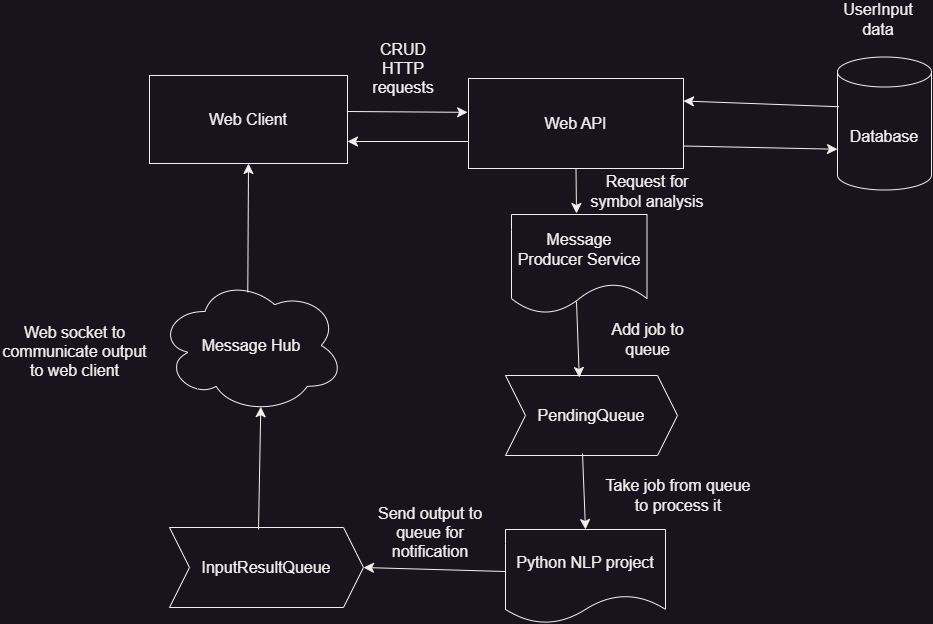

The diagram above was exported from draw.io. Its source (the exported page's mxGraphModel, read from the mxfile embedded in the PNG):
<mxGraphModel dx="2550" dy="1258" grid="0" gridSize="10" guides="1" tooltips="1" connect="1" arrows="1" fold="1" page="0" pageScale="1" pageWidth="827" pageHeight="1169" math="0" shadow="0">
  <root>
    <mxCell id="0" />
    <mxCell id="1" parent="0" />
    <mxCell id="85M9wM3luicB5b87Oo5U-1" value="Web Client" style="rounded=0;whiteSpace=wrap;html=1;fontSize=16;" parent="1" vertex="1">
      <mxGeometry x="-201" y="-22" width="198" height="88" as="geometry" />
    </mxCell>
    <mxCell id="85M9wM3luicB5b87Oo5U-2" value="" style="endArrow=classic;html=1;rounded=0;fontSize=12;startSize=8;endSize=8;curved=1;exitX=0.997;exitY=0.409;exitDx=0;exitDy=0;exitPerimeter=0;entryX=-0.004;entryY=0.376;entryDx=0;entryDy=0;entryPerimeter=0;" parent="1" source="85M9wM3luicB5b87Oo5U-1" target="85M9wM3luicB5b87Oo5U-3" edge="1">
      <mxGeometry width="50" height="50" relative="1" as="geometry">
        <mxPoint x="-3" y="28" as="sourcePoint" />
        <mxPoint x="136" y="28" as="targetPoint" />
      </mxGeometry>
    </mxCell>
    <mxCell id="85M9wM3luicB5b87Oo5U-3" value="Web API" style="rounded=0;whiteSpace=wrap;html=1;fontSize=16;" parent="1" vertex="1">
      <mxGeometry x="118" y="-19" width="215" height="90" as="geometry" />
    </mxCell>
    <mxCell id="85M9wM3luicB5b87Oo5U-4" value="" style="endArrow=classic;html=1;rounded=0;fontSize=12;startSize=8;endSize=8;curved=1;entryX=1;entryY=0.75;entryDx=0;entryDy=0;exitX=0;exitY=0.7;exitDx=0;exitDy=0;exitPerimeter=0;" parent="1" source="85M9wM3luicB5b87Oo5U-3" target="85M9wM3luicB5b87Oo5U-1" edge="1">
      <mxGeometry width="50" height="50" relative="1" as="geometry">
        <mxPoint x="118" y="51" as="sourcePoint" />
        <mxPoint x="168" y="1" as="targetPoint" />
      </mxGeometry>
    </mxCell>
    <mxCell id="85M9wM3luicB5b87Oo5U-5" value="Database" style="shape=cylinder3;whiteSpace=wrap;html=1;boundedLbl=1;backgroundOutline=1;size=15;fontSize=16;" parent="1" vertex="1">
      <mxGeometry x="487" y="-40.5" width="94" height="133" as="geometry" />
    </mxCell>
    <mxCell id="85M9wM3luicB5b87Oo5U-6" value="" style="endArrow=classic;html=1;rounded=0;fontSize=12;startSize=8;endSize=8;curved=1;exitX=1;exitY=0.75;exitDx=0;exitDy=0;entryX=0;entryY=0;entryDx=0;entryDy=92.25;entryPerimeter=0;" parent="1" source="85M9wM3luicB5b87Oo5U-3" target="85M9wM3luicB5b87Oo5U-5" edge="1">
      <mxGeometry width="50" height="50" relative="1" as="geometry">
        <mxPoint x="249" y="74" as="sourcePoint" />
        <mxPoint x="492" y="43" as="targetPoint" />
      </mxGeometry>
    </mxCell>
    <mxCell id="85M9wM3luicB5b87Oo5U-7" value="" style="endArrow=classic;html=1;rounded=0;fontSize=12;startSize=8;endSize=8;curved=1;entryX=1;entryY=0.25;entryDx=0;entryDy=0;exitX=0.015;exitY=0.374;exitDx=0;exitDy=0;exitPerimeter=0;" parent="1" source="85M9wM3luicB5b87Oo5U-5" target="85M9wM3luicB5b87Oo5U-3" edge="1">
      <mxGeometry width="50" height="50" relative="1" as="geometry">
        <mxPoint x="250" y="179" as="sourcePoint" />
        <mxPoint x="250" y="104" as="targetPoint" />
      </mxGeometry>
    </mxCell>
    <mxCell id="85M9wM3luicB5b87Oo5U-8" value="Message Hub" style="ellipse;shape=cloud;whiteSpace=wrap;html=1;fontSize=16;" parent="1" vertex="1">
      <mxGeometry x="-192" y="180" width="186" height="136" as="geometry" />
    </mxCell>
    <mxCell id="85M9wM3luicB5b87Oo5U-11" value="" style="endArrow=classic;html=1;rounded=0;fontSize=12;startSize=8;endSize=8;curved=1;entryX=0.5;entryY=1;entryDx=0;entryDy=0;exitX=0.48;exitY=0.109;exitDx=0;exitDy=0;exitPerimeter=0;" parent="1" source="85M9wM3luicB5b87Oo5U-8" target="85M9wM3luicB5b87Oo5U-1" edge="1">
      <mxGeometry width="50" height="50" relative="1" as="geometry">
        <mxPoint x="-112" y="192" as="sourcePoint" />
        <mxPoint x="-117" y="79" as="targetPoint" />
      </mxGeometry>
    </mxCell>
    <mxCell id="85M9wM3luicB5b87Oo5U-12" value="Message Producer Service" style="shape=document;whiteSpace=wrap;html=1;boundedLbl=1;fontSize=16;" parent="1" vertex="1">
      <mxGeometry x="161" y="117" width="135.5" height="99" as="geometry" />
    </mxCell>
    <mxCell id="85M9wM3luicB5b87Oo5U-13" value="" style="endArrow=classic;html=1;rounded=0;fontSize=12;startSize=8;endSize=8;curved=1;exitX=0.5;exitY=1;exitDx=0;exitDy=0;" parent="1" source="85M9wM3luicB5b87Oo5U-3" edge="1">
      <mxGeometry width="50" height="50" relative="1" as="geometry">
        <mxPoint x="229" y="71" as="sourcePoint" />
        <mxPoint x="226" y="116" as="targetPoint" />
      </mxGeometry>
    </mxCell>
    <mxCell id="85M9wM3luicB5b87Oo5U-14" value="PendingQueue" style="shape=step;perimeter=stepPerimeter;whiteSpace=wrap;html=1;fixedSize=1;fontSize=16;" parent="1" vertex="1">
      <mxGeometry x="155" y="278" width="172" height="80" as="geometry" />
    </mxCell>
    <mxCell id="85M9wM3luicB5b87Oo5U-16" value="" style="endArrow=classic;html=1;rounded=0;fontSize=12;startSize=8;endSize=8;curved=1;entryX=0.429;entryY=0.025;entryDx=0;entryDy=0;entryPerimeter=0;" parent="1" target="85M9wM3luicB5b87Oo5U-14" edge="1">
      <mxGeometry width="50" height="50" relative="1" as="geometry">
        <mxPoint x="226" y="204" as="sourcePoint" />
        <mxPoint x="276" y="154" as="targetPoint" />
      </mxGeometry>
    </mxCell>
    <mxCell id="85M9wM3luicB5b87Oo5U-17" value="Python NLP project" style="shape=document;whiteSpace=wrap;html=1;boundedLbl=1;fontSize=16;" parent="1" vertex="1">
      <mxGeometry x="155" y="432" width="160" height="94" as="geometry" />
    </mxCell>
    <mxCell id="85M9wM3luicB5b87Oo5U-18" value="" style="endArrow=classic;html=1;rounded=0;fontSize=12;startSize=8;endSize=8;curved=1;entryX=0.429;entryY=0.025;entryDx=0;entryDy=0;entryPerimeter=0;" parent="1" edge="1">
      <mxGeometry width="50" height="50" relative="1" as="geometry">
        <mxPoint x="232" y="356" as="sourcePoint" />
        <mxPoint x="235" y="432" as="targetPoint" />
      </mxGeometry>
    </mxCell>
    <mxCell id="85M9wM3luicB5b87Oo5U-20" value="" style="endArrow=classic;html=1;rounded=0;fontSize=12;startSize=8;endSize=8;curved=1;entryX=1;entryY=0.5;entryDx=0;entryDy=0;" parent="1" target="85M9wM3luicB5b87Oo5U-21" edge="1">
      <mxGeometry width="50" height="50" relative="1" as="geometry">
        <mxPoint x="155" y="474" as="sourcePoint" />
        <mxPoint x="10" y="480" as="targetPoint" />
      </mxGeometry>
    </mxCell>
    <mxCell id="85M9wM3luicB5b87Oo5U-21" value="InputResultQueue" style="shape=step;perimeter=stepPerimeter;whiteSpace=wrap;html=1;fixedSize=1;fontSize=16;" parent="1" vertex="1">
      <mxGeometry x="-181" y="430" width="194" height="80" as="geometry" />
    </mxCell>
    <mxCell id="85M9wM3luicB5b87Oo5U-22" value="" style="endArrow=classic;html=1;rounded=0;fontSize=12;startSize=8;endSize=8;curved=1;entryX=0.55;entryY=0.95;entryDx=0;entryDy=0;entryPerimeter=0;" parent="1" target="85M9wM3luicB5b87Oo5U-8" edge="1">
      <mxGeometry width="50" height="50" relative="1" as="geometry">
        <mxPoint x="-92" y="432" as="sourcePoint" />
        <mxPoint x="-223" y="426" as="targetPoint" />
      </mxGeometry>
    </mxCell>
    <mxCell id="85M9wM3luicB5b87Oo5U-23" value="CRUD HTTP requests" style="text;html=1;strokeColor=none;fillColor=none;align=center;verticalAlign=middle;whiteSpace=wrap;rounded=0;fontSize=16;" parent="1" vertex="1">
      <mxGeometry x="23" y="-44" width="60" height="30" as="geometry" />
    </mxCell>
    <mxCell id="85M9wM3luicB5b87Oo5U-26" value="Request for symbol analysis" style="text;html=1;strokeColor=none;fillColor=none;align=center;verticalAlign=middle;whiteSpace=wrap;rounded=0;fontSize=16;" parent="1" vertex="1">
      <mxGeometry x="229" y="79" width="136" height="30" as="geometry" />
    </mxCell>
    <mxCell id="85M9wM3luicB5b87Oo5U-27" value="Add job to queue" style="text;html=1;strokeColor=none;fillColor=none;align=center;verticalAlign=middle;whiteSpace=wrap;rounded=0;fontSize=16;" parent="1" vertex="1">
      <mxGeometry x="248" y="227" width="99" height="30" as="geometry" />
    </mxCell>
    <mxCell id="85M9wM3luicB5b87Oo5U-28" style="edgeStyle=none;curved=1;rounded=0;orthogonalLoop=1;jettySize=auto;html=1;exitX=0.75;exitY=1;exitDx=0;exitDy=0;fontSize=12;startSize=8;endSize=8;" parent="1" source="85M9wM3luicB5b87Oo5U-27" target="85M9wM3luicB5b87Oo5U-27" edge="1">
      <mxGeometry relative="1" as="geometry" />
    </mxCell>
    <mxCell id="85M9wM3luicB5b87Oo5U-29" value="Take job from queue to process it" style="text;html=1;strokeColor=none;fillColor=none;align=center;verticalAlign=middle;whiteSpace=wrap;rounded=0;fontSize=16;" parent="1" vertex="1">
      <mxGeometry x="248" y="383" width="160" height="30" as="geometry" />
    </mxCell>
    <mxCell id="85M9wM3luicB5b87Oo5U-30" value="Send output to queue for notification" style="text;html=1;strokeColor=none;fillColor=none;align=center;verticalAlign=middle;whiteSpace=wrap;rounded=0;fontSize=16;" parent="1" vertex="1">
      <mxGeometry x="26" y="420" width="108" height="30" as="geometry" />
    </mxCell>
    <mxCell id="85M9wM3luicB5b87Oo5U-32" value="UserInput data" style="text;html=1;strokeColor=none;fillColor=none;align=center;verticalAlign=middle;whiteSpace=wrap;rounded=0;fontSize=16;" parent="1" vertex="1">
      <mxGeometry x="498" y="-93" width="60" height="30" as="geometry" />
    </mxCell>
    <mxCell id="85M9wM3luicB5b87Oo5U-33" value="Web socket to communicate output to web client" style="text;html=1;strokeColor=none;fillColor=none;align=center;verticalAlign=middle;whiteSpace=wrap;rounded=0;fontSize=16;" parent="1" vertex="1">
      <mxGeometry x="-350" y="239" width="149" height="30" as="geometry" />
    </mxCell>
  </root>
</mxGraphModel>